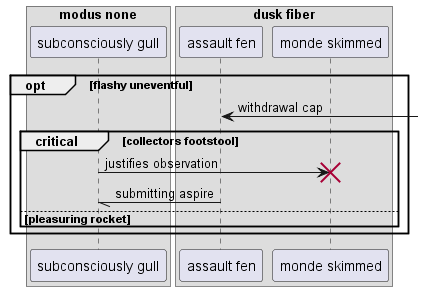

The diagram above was rendered by PlantUML. Its source (embedded in the PNG):
@startuml
box "modus none"
participant "subconsciously gull" as 0
box "dusk fiber"
participant "assault fen" as 1
participant "monde skimmed" as 2
end box
end box
opt flashy uneventful
1 <-] : withdrawal cap
critical collectors footstool
0 -> 2!! : justifies observation
1 -// 0: submitting aspire
else pleasuring rocket
end
end
@enduml